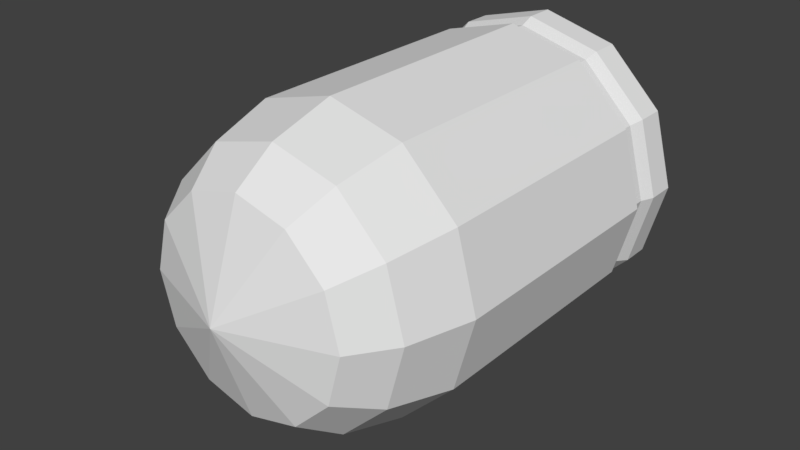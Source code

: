 # Source: Projectile.blend  (saved by Blender 2.78.0; exported with 4.5.12 LTS)
import bpy
from mathutils import Matrix  # noqa: F401  (used for matrix-valued properties, if any)

bpy.ops.wm.read_factory_settings(use_empty=True)
scene = bpy.context.scene
scene.name = 'Scene'

# ---- collections
col_collection_10 = bpy.data.collections.new('Collection 10'); scene.collection.children.link(col_collection_10)

# ---- world
world_world = bpy.data.worlds.new('World'); scene.world = world_world
world_world.color = (0.05088, 0.05088, 0.05088)
world_world.use_sun_shadow = False
world_world.sun_shadow_jitter_overblur = 0.0
world_world.cycles.sampling_method = 'MANUAL'

# ---- meshes
me_cylinder_002 = bpy.data.meshes.new('Cylinder.002')
me_cylinder_002.from_pydata([(2.089e-08, 0.1555, 0.1195), (-1.452e-08, -0.2091, -1.989e-08), (0.05974, 0.1555, 0.1035), (-0.1035, -0.09623, 0.05974), (0.1035, 0.1555, 0.05974), (-0.1195, -0.09623, -4.55e-08), (0.1195, 0.1555, -1.424e-08), (-0.1035, -0.09623, -0.05974), (0.1035, 0.1555, -0.05974), (-0.05974, -0.09623, -0.1035), (0.05974, 0.1555, -0.1035), (4.702e-09, -0.09623, -0.1195), (1.804e-08, 0.1555, -0.1195), (0.05974, -0.09623, -0.1035), (-0.05974, 0.1555, -0.1035), (0.1035, -0.09623, -0.05974), (-0.1035, 0.1555, -0.05974), (0.1195, -0.09623, -1.606e-08), (-0.1195, 0.1555, -4.368e-08), (0.1035, -0.09623, 0.05974), (-0.1035, 0.1555, 0.05974), (0.05974, -0.09623, 0.1035), (-0.05974, 0.1555, 0.1035), (4.452e-09, -0.1483, 0.1049), (4.622e-10, -0.1807, 0.08222), (0.04111, -0.1807, 0.0712), (0.0712, -0.1807, 0.04111), (0.08222, -0.1807, -1.741e-08), (0.0712, -0.1807, -0.04111), (0.04111, -0.1807, -0.0712), (-1.499e-09, -0.1807, -0.08222), (-0.04111, -0.1807, -0.0712), (-0.0712, -0.1807, -0.04111), (-0.08222, -0.1807, -3.767e-08), (-0.0712, -0.1807, 0.04111), (-0.04111, -0.1807, 0.0712), (-0.05974, -0.09623, 0.1035), (7.552e-09, -0.09623, 0.1195), (-0.05243, -0.1483, 0.09081), (-0.09081, -0.1483, 0.05243), (-0.1049, -0.1483, -4.251e-08), (-0.09081, -0.1483, -0.05243), (-0.05243, -0.1483, -0.09081), (1.952e-09, -0.1483, -0.1049), (0.05243, -0.1483, -0.09081), (0.09081, -0.1483, -0.05243), (0.1049, -0.1483, -1.668e-08), (0.09081, -0.1483, 0.05243), (0.05243, -0.1483, 0.09081), (0.05974, -0.06254, 0.1035), (0.1035, -0.06254, 0.05974), (0.1195, -0.06254, -1.582e-08), (0.1035, -0.06254, -0.05974), (0.05974, -0.06254, -0.1035), (6.488e-09, -0.06254, -0.1195), (-0.05974, -0.06254, -0.1035), (-0.1035, -0.06254, -0.05974), (-0.1195, -0.06254, -4.526e-08), (-0.1035, -0.06254, 0.05974), (-0.05974, -0.06254, 0.1035), (9.337e-09, -0.06254, 0.1195), (0.05974, 0.1071, 0.1035), (0.1035, 0.1071, 0.05974), (0.1195, 0.1071, -1.465e-08), (0.1035, 0.1071, -0.05974), (0.05974, 0.1071, -0.1035), (1.505e-08, 0.1071, -0.1195), (-0.05974, 0.1071, -0.1035), (-0.1035, 0.1071, -0.05974), (-0.1195, 0.1071, -4.409e-08), (-0.1035, 0.1071, 0.05974), (-0.05974, 0.1071, 0.1035), (1.79e-08, 0.1071, 0.1195), (0.05974, 0.1319, 0.1035), (0.1035, 0.1319, 0.05974), (0.1195, 0.1319, -1.441e-08), (0.1035, 0.1319, -0.05974), (0.05974, 0.1319, -0.1035), (1.679e-08, 0.1319, -0.1195), (-0.05974, 0.1319, -0.1035), (-0.1035, 0.1319, -0.05974), (-0.1195, 0.1319, -4.385e-08), (-0.1035, 0.1319, 0.05974), (-0.05974, 0.1319, 0.1035), (1.964e-08, 0.1319, 0.1195), (1.86e-08, 0.1208, 0.1149), (1.804e-08, 0.1103, 0.1149), (0.05744, 0.1103, 0.09948), (0.05744, 0.1208, 0.09948), (0.09948, 0.1103, 0.05744), (0.09948, 0.1208, 0.05744), (0.1149, 0.1103, -1.453e-08), (0.1149, 0.1208, -1.445e-08), (0.09948, 0.1103, -0.05744), (0.09948, 0.1208, -0.05744), (0.05744, 0.1103, -0.09948), (0.05744, 0.1208, -0.09948), (1.53e-08, 0.1103, -0.1149), (1.586e-08, 0.1208, -0.1149), (-0.05744, 0.1103, -0.09948), (-0.05744, 0.1208, -0.09948), (-0.09948, 0.1103, -0.05744), (-0.09948, 0.1208, -0.05744), (-0.1149, 0.1103, -4.283e-08), (-0.1149, 0.1208, -4.275e-08), (-0.09948, 0.1103, 0.05744), (-0.09948, 0.1208, 0.05744), (-0.05744, 0.1103, 0.09948), (-0.05744, 0.1208, 0.09948)], [], [(24, 1, 25), (25, 1, 26), (26, 1, 27), (27, 1, 28), (28, 1, 29), (29, 1, 30), (30, 1, 31), (31, 1, 32), (32, 1, 33), (33, 1, 34), (57, 5, 3, 58), (34, 1, 35), (35, 1, 24), (0, 2, 4, 6, 8, 10, 12, 14, 16, 18, 20, 22), (38, 35, 24, 23), (39, 34, 35, 38), (40, 33, 34, 39), (41, 32, 33, 40), (42, 31, 32, 41), (43, 30, 31, 42), (44, 29, 30, 43), (45, 28, 29, 44), (46, 27, 28, 45), (47, 26, 27, 46), (48, 25, 26, 47), (23, 24, 25, 48), (56, 7, 5, 57), (55, 9, 7, 56), (54, 11, 9, 55), (53, 13, 11, 54), (52, 15, 13, 53), (51, 17, 15, 52), (50, 19, 17, 51), (49, 21, 19, 50), (60, 37, 21, 49), (58, 3, 36, 59), (59, 36, 37, 60), (37, 23, 48, 21), (21, 48, 47, 19), (19, 47, 46, 17), (17, 46, 45, 15), (15, 45, 44, 13), (13, 44, 43, 11), (11, 43, 42, 9), (9, 42, 41, 7), (7, 41, 40, 5), (5, 40, 39, 3), (3, 39, 38, 36), (36, 38, 23, 37), (71, 59, 60, 72), (70, 58, 59, 71), (72, 60, 49, 61), (61, 49, 50, 62), (62, 50, 51, 63), (63, 51, 52, 64), (64, 52, 53, 65), (65, 53, 54, 66), (66, 54, 55, 67), (67, 55, 56, 68), (68, 56, 57, 69), (69, 57, 58, 70), (103, 69, 70, 105), (101, 68, 69, 103), (99, 67, 68, 101), (97, 66, 67, 99), (95, 65, 66, 97), (93, 64, 65, 95), (91, 63, 64, 93), (89, 62, 63, 91), (87, 61, 62, 89), (86, 72, 61, 87), (105, 70, 71, 107), (107, 71, 72, 86), (22, 83, 84, 0), (20, 82, 83, 22), (0, 84, 73, 2), (2, 73, 74, 4), (4, 74, 75, 6), (6, 75, 76, 8), (8, 76, 77, 10), (10, 77, 78, 12), (12, 78, 79, 14), (14, 79, 80, 16), (16, 80, 81, 18), (18, 81, 82, 20), (83, 108, 85, 84), (108, 107, 86, 85), (82, 106, 108, 83), (106, 105, 107, 108), (84, 85, 88, 73), (85, 86, 87, 88), (73, 88, 90, 74), (88, 87, 89, 90), (74, 90, 92, 75), (90, 89, 91, 92), (75, 92, 94, 76), (92, 91, 93, 94), (76, 94, 96, 77), (94, 93, 95, 96), (77, 96, 98, 78), (96, 95, 97, 98), (78, 98, 100, 79), (98, 97, 99, 100), (79, 100, 102, 80), (100, 99, 101, 102), (80, 102, 104, 81), (102, 101, 103, 104), (81, 104, 106, 82), (104, 103, 105, 106)])
me_cylinder_002.use_remesh_preserve_volume = False
me_cylinder_002.use_remesh_preserve_attributes = False
me_cylinder_002.use_mirror_vertex_groups = False
me_cylinder_002.update()

# ---- objects
ob_cylinder_001 = bpy.data.objects.new('Cylinder.001', me_cylinder_002)

# ---- transforms, parenting, visibility, modifiers, constraints
ob_cylinder_001.location = (0.0, 0.0, 0.0)
ob_cylinder_001.lineart.crease_threshold = 0.0

# ---- collection membership
col_collection_10.objects.link(ob_cylinder_001)

# ---- scene / render settings (as saved in the file)
scene.frame_start = 1; scene.frame_end = 250; scene.frame_set(0)
scene.render.engine = 'BLENDER_EEVEE_NEXT'
scene.render.resolution_percentage = 50
scene.render.dither_intensity = 0.0
scene.cycles.use_denoising = False
scene.cycles.samples = 128
scene.cycles.sampling_pattern = 'TABULATED_SOBOL'
scene.cycles.light_sampling_threshold = 0.0
scene.cycles.use_adaptive_sampling = False
scene.cycles.use_light_tree = False
scene.cycles.blur_glossy = 0.0
scene.cycles.sample_clamp_indirect = 0.0
scene.view_settings.view_transform = 'Standard'
bpy.context.view_layer.update()

# ---- added for rendering (the .blend has no active camera and no usable light): camera, sun
cam_auto = bpy.data.cameras.new('AutoCamera')
cam_auto.lens = 50.0
cam_auto.sensor_width = 36.0
cam_auto.clip_end = 1000.0
ob_auto_camera = bpy.data.objects.new('AutoCamera', cam_auto)
scene.collection.objects.link(ob_auto_camera)
ob_auto_camera.location = (0.45993, -0.578718, 0.367944)
ob_auto_camera.rotation_euler = (1.09748, -7.21219e-08, 0.694738)
scene.camera = ob_auto_camera
light_auto_sun = bpy.data.lights.new('AutoSun', 'SUN')
light_auto_sun.energy = 3.0
light_auto_sun.angle = 0.0523599
ob_auto_sun = bpy.data.objects.new('AutoSun', light_auto_sun)
scene.collection.objects.link(ob_auto_sun)
ob_auto_sun.rotation_euler = (0.872665, 0.174533, 0.523599)
bpy.context.view_layer.update()
